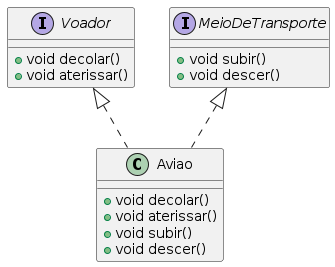

The diagram above was rendered by PlantUML. Its source (embedded in the PNG):
@startuml
interface Voador {
  +void decolar()
  +void aterissar()
}

interface MeioDeTransporte {
  +void subir()
  +void descer()
}

class Aviao implements Voador, MeioDeTransporte{
  +void decolar()
  +void aterissar()
  +void subir()
  +void descer()
}
@enduml